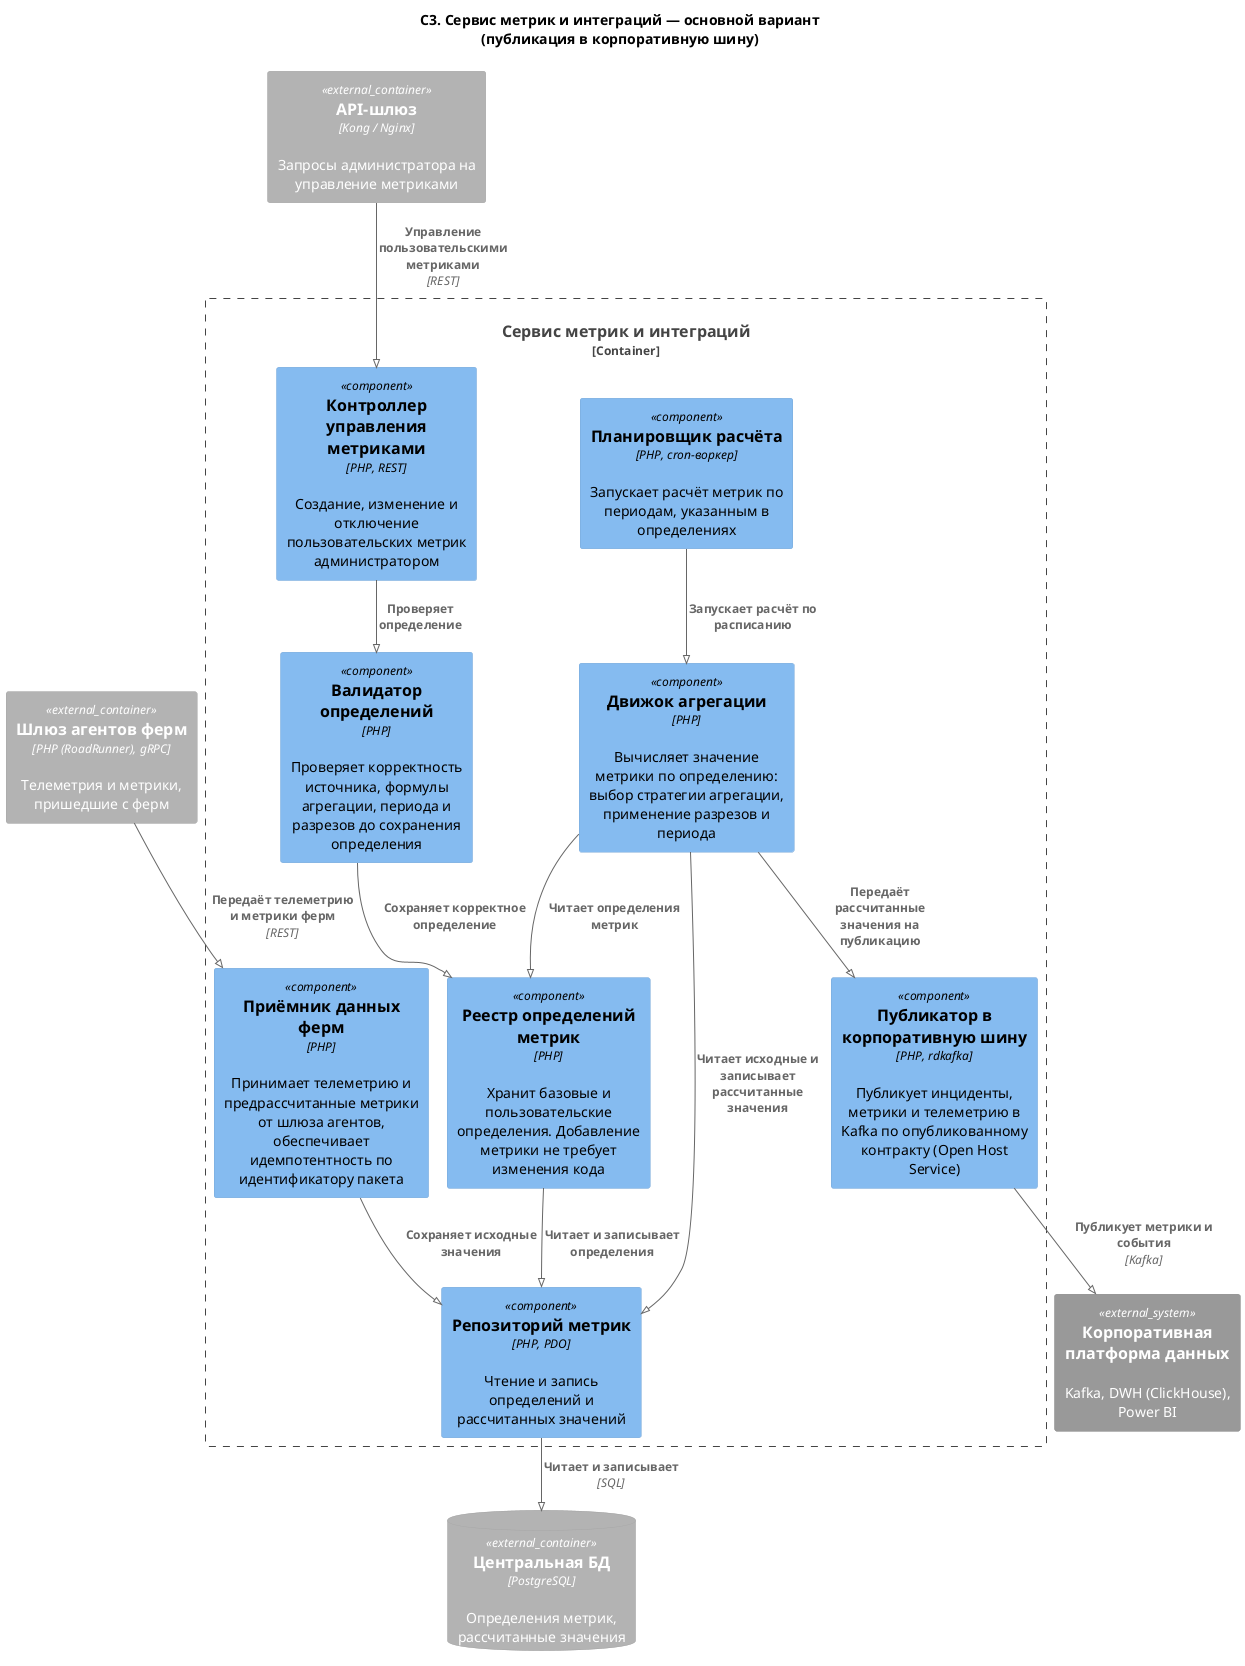

The diagram above was rendered by PlantUML. Its source (embedded in the PNG):
@startuml C3_Component_Main
!pragma layout smetana
' =====================================================================
' C4 Level 3 — Component
' Контейнер: «Сервис метрик и интеграций» (центр)
' Вариант: ОСНОВНОЙ (интеграционный)
' =====================================================================

!include <C4/C4_Component>

title C3. Сервис метрик и интеграций — основной вариант\n(публикация в корпоративную шину)

LAYOUT_TOP_DOWN()

Container_Ext(шлюз_агентов, "Шлюз агентов ферм", "PHP (RoadRunner), gRPC", "Телеметрия и метрики, пришедшие с ферм")
Container_Ext(апи_шлюз, "API-шлюз", "Kong / Nginx", "Запросы администратора на управление метриками")
ContainerDb_Ext(бд_центра, "Центральная БД", "PostgreSQL", "Определения метрик, рассчитанные значения")
System_Ext(корпоративные_данные, "Корпоративная платформа данных", "Kafka, DWH (ClickHouse), Power BI")

Container_Boundary(сервис, "Сервис метрик и интеграций") {
  Component(апи_метрик, "Контроллер управления метриками", "PHP, REST", "Создание, изменение и отключение пользовательских метрик администратором")
  Component(валидатор, "Валидатор определений", "PHP", "Проверяет корректность источника, формулы агрегации, периода и разрезов до сохранения определения")
  Component(реестр_метрик, "Реестр определений метрик", "PHP", "Хранит базовые и пользовательские определения. Добавление метрики не требует изменения кода")
  Component(приёмник, "Приёмник данных ферм", "PHP", "Принимает телеметрию и предрассчитанные метрики от шлюза агентов, обеспечивает идемпотентность по идентификатору пакета")
  Component(планировщик, "Планировщик расчёта", "PHP, cron-воркер", "Запускает расчёт метрик по периодам, указанным в определениях")
  Component(агрегатор, "Движок агрегации", "PHP", "Вычисляет значение метрики по определению: выбор стратегии агрегации, применение разрезов и периода")
  Component(репозиторий, "Репозиторий метрик", "PHP, PDO", "Чтение и запись определений и рассчитанных значений")
  Component(публикатор, "Публикатор в корпоративную шину", "PHP, rdkafka", "Публикует инциденты, метрики и телеметрию в Kafka по опубликованному контракту (Open Host Service)")
}

Rel(апи_шлюз, апи_метрик, "Управление пользовательскими метриками", "REST")
Rel(апи_метрик, валидатор, "Проверяет определение")
Rel(валидатор, реестр_метрик, "Сохраняет корректное определение")
Rel(реестр_метрик, репозиторий, "Читает и записывает определения")
Rel(шлюз_агентов, приёмник, "Передаёт телеметрию и метрики ферм", "REST")
Rel(приёмник, репозиторий, "Сохраняет исходные значения")
Rel(планировщик, агрегатор, "Запускает расчёт по расписанию")
Rel(агрегатор, реестр_метрик, "Читает определения метрик")
Rel(агрегатор, репозиторий, "Читает исходные и записывает рассчитанные значения")
Rel(репозиторий, бд_центра, "Читает и записывает", "SQL")
Rel(агрегатор, публикатор, "Передаёт рассчитанные значения на публикацию")
Rel(публикатор, корпоративные_данные, "Публикует метрики и события", "Kafka")

@enduml